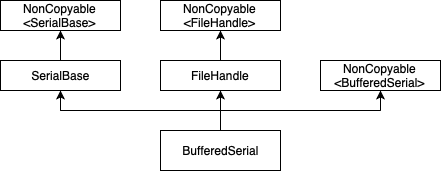

The diagram above was exported from draw.io. Its source (the exported page's mxGraphModel, read from the mxfile embedded in the PNG):
<mxGraphModel dx="557" dy="530" grid="1" gridSize="10" guides="1" tooltips="1" connect="1" arrows="1" fold="1" page="1" pageScale="1" pageWidth="1169" pageHeight="826" math="0" shadow="0">
  <root>
    <mxCell id="0" />
    <mxCell id="1" parent="0" />
    <mxCell id="nQrVT0qZOL-Y8WacGaJk-1" value="SerialBase" style="rounded=0;whiteSpace=wrap;html=1;" parent="1" vertex="1">
      <mxGeometry x="160" y="230" width="120" height="30" as="geometry" />
    </mxCell>
    <mxCell id="nQrVT0qZOL-Y8WacGaJk-3" value="FileHandle" style="rounded=0;whiteSpace=wrap;html=1;" parent="1" vertex="1">
      <mxGeometry x="320" y="230" width="120" height="30" as="geometry" />
    </mxCell>
    <mxCell id="nQrVT0qZOL-Y8WacGaJk-4" value="NonCopyable &amp;lt;BufferedSerial&amp;gt;" style="rounded=0;whiteSpace=wrap;html=1;" parent="1" vertex="1">
      <mxGeometry x="480" y="230" width="120" height="30" as="geometry" />
    </mxCell>
    <mxCell id="nQrVT0qZOL-Y8WacGaJk-5" value="BufferedSerial" style="rounded=0;whiteSpace=wrap;html=1;" parent="1" vertex="1">
      <mxGeometry x="320" y="300" width="120" height="40" as="geometry" />
    </mxCell>
    <mxCell id="nQrVT0qZOL-Y8WacGaJk-6" value="NonCopyable &amp;lt;FileHandle&amp;gt;" style="rounded=0;whiteSpace=wrap;html=1;" parent="1" vertex="1">
      <mxGeometry x="320" y="170" width="120" height="30" as="geometry" />
    </mxCell>
    <mxCell id="nQrVT0qZOL-Y8WacGaJk-8" value="" style="endArrow=classic;html=1;entryX=0.5;entryY=1;entryDx=0;entryDy=0;" parent="1" target="nQrVT0qZOL-Y8WacGaJk-1" edge="1">
      <mxGeometry width="50" height="50" relative="1" as="geometry">
        <mxPoint x="220" y="280" as="sourcePoint" />
        <mxPoint x="210" y="380" as="targetPoint" />
      </mxGeometry>
    </mxCell>
    <mxCell id="nQrVT0qZOL-Y8WacGaJk-9" value="" style="endArrow=classic;html=1;entryX=0.5;entryY=1;entryDx=0;entryDy=0;" parent="1" edge="1">
      <mxGeometry width="50" height="50" relative="1" as="geometry">
        <mxPoint x="380" y="290" as="sourcePoint" />
        <mxPoint x="380" y="260" as="targetPoint" />
      </mxGeometry>
    </mxCell>
    <mxCell id="nQrVT0qZOL-Y8WacGaJk-10" value="" style="endArrow=classic;html=1;entryX=0.5;entryY=1;entryDx=0;entryDy=0;" parent="1" edge="1">
      <mxGeometry width="50" height="50" relative="1" as="geometry">
        <mxPoint x="540" y="280" as="sourcePoint" />
        <mxPoint x="540" y="260" as="targetPoint" />
      </mxGeometry>
    </mxCell>
    <mxCell id="nQrVT0qZOL-Y8WacGaJk-11" value="" style="endArrow=classic;html=1;exitX=0.5;exitY=0;exitDx=0;exitDy=0;" parent="1" source="nQrVT0qZOL-Y8WacGaJk-3" edge="1">
      <mxGeometry width="50" height="50" relative="1" as="geometry">
        <mxPoint x="380" y="190" as="sourcePoint" />
        <mxPoint x="380" y="200" as="targetPoint" />
      </mxGeometry>
    </mxCell>
    <mxCell id="nQrVT0qZOL-Y8WacGaJk-12" value="" style="endArrow=none;html=1;" parent="1" edge="1">
      <mxGeometry width="50" height="50" relative="1" as="geometry">
        <mxPoint x="220" y="280" as="sourcePoint" />
        <mxPoint x="540" y="280" as="targetPoint" />
      </mxGeometry>
    </mxCell>
    <mxCell id="nQrVT0qZOL-Y8WacGaJk-13" value="" style="endArrow=none;html=1;" parent="1" edge="1">
      <mxGeometry width="50" height="50" relative="1" as="geometry">
        <mxPoint x="380" y="300" as="sourcePoint" />
        <mxPoint x="380" y="280" as="targetPoint" />
      </mxGeometry>
    </mxCell>
    <mxCell id="UxzJG3BV0XFhV0d6idbJ-1" value="NonCopyable &amp;lt;SerialBase&amp;gt;" style="rounded=0;whiteSpace=wrap;html=1;" vertex="1" parent="1">
      <mxGeometry x="160" y="170" width="120" height="30" as="geometry" />
    </mxCell>
    <mxCell id="UxzJG3BV0XFhV0d6idbJ-2" value="" style="endArrow=classic;html=1;exitX=0.5;exitY=0;exitDx=0;exitDy=0;" edge="1" parent="1">
      <mxGeometry width="50" height="50" relative="1" as="geometry">
        <mxPoint x="220" y="230" as="sourcePoint" />
        <mxPoint x="220" y="200" as="targetPoint" />
      </mxGeometry>
    </mxCell>
  </root>
</mxGraphModel>